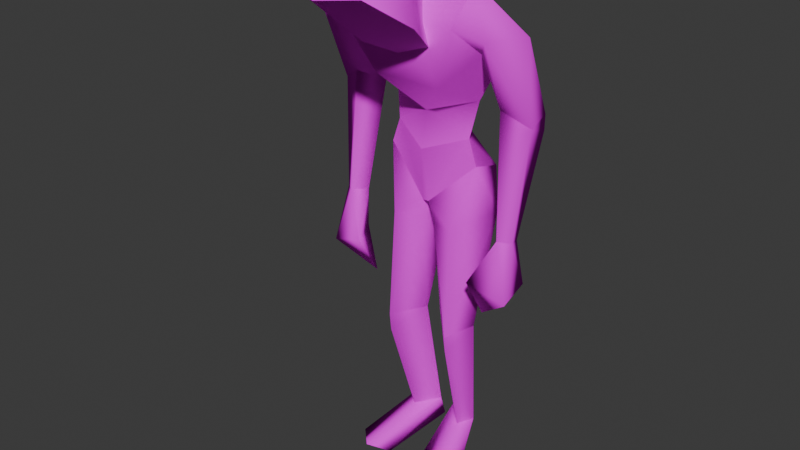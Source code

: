 # Source: redead_pose.blend  (saved by Blender 4.2.66; exported with 4.5.12 LTS)
import bpy
from mathutils import Matrix  # noqa: F401  (used for matrix-valued properties, if any)

bpy.ops.wm.read_factory_settings(use_empty=True)
scene = bpy.context.scene
scene.name = 'Scene'

# ---- collections
col_collection = bpy.data.collections.new('Collection'); scene.collection.children.link(col_collection)

# ---- images (referenced by path relative to the original .blend; pixels are not part of the script)
import os
ASSET_DIR = os.environ.get("B2B_ASSET_DIR", "")  # directory of the original .blend (textures are referenced by path, not embedded)
HERE = os.path.dirname(os.path.abspath(__file__))  # packed textures are extracted next to this script under _unpacked/

def load_image(name, relpath, width, height, colorspace="sRGB"):
    """Load a texture the original file referenced (path relative to the .blend, or extracted next to this script)."""
    p = next((c for c in (os.path.join(HERE, relpath), os.path.join(ASSET_DIR, relpath)) if relpath and os.path.exists(c)), "")
    if p:
        img = bpy.data.images.load(p, check_existing=True)
        img.name = name
    else:  # same state as the original file: an image datablock whose file is absent (Cycles renders it pink)
        img = bpy.data.images.new(name, width, height)
        img.source = "FILE"
        img.filepath = "//" + (relpath or name)
    img.colorspace_settings.name = colorspace
    return img
img_redead_grp_png = load_image('redead_grp.png', 'redead_grp.png', 1024, 1024, 'sRGB')

# ---- materials (node trees are filled in below, after node groups)
mat_material03 = bpy.data.materials.new('Material03')
mat_material03.roughness = 1.0

# ---- material node trees
mat_material03.use_nodes = True; mat_material03.node_tree.nodes.clear()
_N = mat_material03.node_tree.nodes; _L = mat_material03.node_tree.links
n0 = _N.new('ShaderNodeBsdfPrincipled'); n0.name = 'Principled BSDF'; n0.location = (0, 300)
n0.inputs[2].default_value = 1.0
n0.inputs[13].default_value = 0.0
n0.inputs[27].default_value = (0.502, 0.502, 0.502, 1.0)
n1 = _N.new('ShaderNodeOutputMaterial'); n1.name = 'Material Output'; n1.location = (280, 300)
n2 = _N.new('ShaderNodeTexImage'); n2.name = 'Image Texture'; n2.location = (-480, 300)
n2.image = img_redead_grp_png
_L.new(n2.outputs[0], n0.inputs[0])
_L.new(n0.outputs[0], n1.inputs[0])
n1.is_active_output = True

# ---- world
world_world = bpy.data.worlds.new('World'); scene.world = world_world
world_world.use_nodes = True; world_world.node_tree.nodes.clear()
_N = world_world.node_tree.nodes; _L = world_world.node_tree.links
n0 = _N.new('ShaderNodeOutputWorld'); n0.name = 'World Output'; n0.location = (300, 300)
n1 = _N.new('ShaderNodeBackground'); n1.name = 'Background'; n1.location = (10, 300)
n1.inputs[0].default_value = (0.05088, 0.05088, 0.05088, 1.0)
_L.new(n1.outputs[0], n0.inputs[0])
n0.is_active_output = True
world_world.color = (0.05088, 0.05088, 0.05088)
world_world.sun_shadow_jitter_overblur = 0.0

# ---- meshes
me_redead = bpy.data.meshes.new('redead')
me_redead.from_pydata([(12.08, 101.3, -9.269), (1.284, 97.98, -12.99), (-0.8405, 111.1, -10.84), (-2.962, 97.98, -12.99), (-13.76, 101.3, -9.291), (11.94, 114.0, 4.62), (-16.3, 106.1, 4.597), (-13.64, 114.0, 4.599), (14.6, 106.1, 4.623), (0.03259, 92.01, 7.91), (11.94, 114.0, 4.62), (-0.8581, 109.4, 10.34), (-1.953, 92.01, 7.909), (-13.64, 114.0, 4.599), (-16.3, 106.1, 4.597), (14.6, 106.1, 4.623), (-1.953, 92.01, 7.909), (-2.962, 97.98, -12.99), (0.03259, 92.01, 7.91), (0.03259, 92.01, 7.91), (1.284, 97.98, -12.99), (-1.673, 147.1, 34.08), (11.41, 163.5, 48.97), (-0.9005, 162.0, 52.77), (-12.64, 163.5, 48.97), (-16.89, 154.4, 33.83), (-11.53, 144.6, 20.82), (-0.8665, 140.9, 20.96), (14.21, 153.0, 32.4), (9.544, 144.6, 20.82), (14.21, 153.0, 32.4), (9.219, 174.1, 33.13), (11.41, 163.5, 48.97), (-0.9005, 162.0, 52.77), (-12.64, 163.5, 48.97), (-11.53, 144.6, 20.82), (-16.89, 154.4, 33.83), (-0.8634, 164.7, 12.63), (9.544, 144.6, 20.82), (-0.8665, 140.9, 20.96), (-0.8667, 171.1, 14.71), (-10.99, 175.8, 34.79), (-27.93, 88.83, 11.04), (-21.15, 74.83, 15.38), (-24.91, 87.85, 6.341), (-28.78, 72.68, 2.233), (-28.5, 87.32, 4.126), (-31.1, 88.19, 8.632), (-32.76, 70.69, 13.52), (-19.76, 61.97, 8.511), (-30.6, 119.1, -3.737), (-34.28, 122.2, 4.726), (-30.55, 123.9, -3.909), (-31.1, 88.19, 8.632), (-26.94, 127.0, 8.465), (-27.93, 88.83, 11.04), (-23.74, 121.8, -1.038), (-24.91, 87.85, 6.341), (-28.5, 87.32, 4.126), (-24.96, 144.2, 15.86), (-19.7, 151.3, 22.5), (-29.51, 148.7, 19.67), (-26.94, 127.0, 8.465), (-21.34, 161.9, 14.15), (-35.76, 149.5, 9.966), (-23.74, 121.8, -1.038), (-30.55, 123.9, -3.909), (-26.48, 146.9, 1.874), (-34.28, 122.2, 4.726), (25.23, 87.85, 6.341), (29.39, 87.32, 4.126), (31.04, 72.68, 2.236), (20.07, 74.83, 15.38), (32.4, 70.69, 13.52), (30.84, 88.19, 8.632), (27.04, 88.83, 11.04), (21.18, 61.97, 8.511), (25.23, 87.85, 6.341), (23.68, 121.8, -1.039), (29.39, 87.32, 4.126), (24.67, 127.0, 8.465), (27.04, 88.83, 11.04), (31.34, 119.1, -3.737), (32.75, 122.2, 4.726), (31.28, 123.9, -3.909), (30.84, 88.19, 8.632), (17.96, 151.3, 22.5), (23.23, 144.2, 15.86), (26.59, 148.7, 19.67), (24.67, 127.0, 8.465), (19.63, 161.9, 14.15), (24.79, 146.9, 1.874), (23.68, 121.8, -1.039), (33.89, 149.5, 9.966), (31.28, 123.9, -3.909), (32.75, 122.2, 4.726), (-15.62, 125.6, 3.277), (-0.8405, 111.1, -10.84), (-13.64, 114.0, 4.599), (14.13, 125.6, 3.277), (11.94, 114.0, 4.62), (-0.8356, 145.8, -6.817), (-0.8633, 120.7, 8.165), (11.94, 114.0, 4.62), (14.13, 125.6, 3.277), (-13.64, 114.0, 4.599), (-0.8581, 109.4, 10.34), (-15.62, 125.6, 3.277), (-26.48, 146.9, 1.874), (-0.457, 163.6, 3.063), (24.79, 146.9, 1.874), (-21.34, 161.9, 14.15), (-0.8454, 164.4, 7.246), (19.63, 161.9, 14.15), (10.82, 132.6, 18.69), (-10.51, 132.6, 18.68), (23.23, 144.2, 15.86), (17.96, 151.3, 22.5), (-24.96, 144.2, 15.86), (-19.7, 151.3, 22.5), (-8.311, 151.1, 21.28), (6.576, 151.1, 21.28), (19.63, 161.9, 14.15), (-0.8454, 164.4, 7.246), (24.79, 146.9, 1.874), (-21.34, 161.9, 14.15), (-26.48, 146.9, 1.874), (-15.68, 1.09, 19.56), (-13.21, 11.38, -3.423), (-21.32, 1.233, 13.92), (-7.522, 12.03, -8.653), (-6.135, 1.418, -10.97), (-3.615, 11.89, -5.213), (-7.277, 1.187, 17.44), (-9.683, 10.92, 1.719), (-11.08, 44.85, 12.12), (-11.17, 50.64, 12.62), (-16.33, 52.24, 3.318), (-3.319, 52.24, 3.318), (-7.522, 12.03, -8.653), (-9.841, 56.21, 1.136), (-3.615, 11.89, -5.213), (-13.21, 11.38, -3.423), (-9.683, 10.92, 1.719), (-10.52, 86.52, 10.89), (-1.953, 92.01, 7.909), (-16.3, 106.1, 4.597), (-19.63, 90.16, -2.909), (-13.76, 101.3, -9.291), (-1.953, 92.01, -8.163), (-2.962, 97.98, -12.99), (-2.783, 85.29, 7.172), (-9.841, 56.21, 1.136), (-3.319, 52.24, 3.318), (-16.33, 52.24, 3.318), (-11.17, 50.64, 12.62), (4.273, 1.418, -10.97), (3.515, 1.187, 17.44), (1.443, 11.89, -5.213), (11.25, 11.38, -3.423), (5.15, 12.03, -8.653), (17.71, 1.233, 13.92), (11.8, 1.09, 19.56), (8.335, 10.92, 1.719), (5.15, 12.03, -8.653), (14.78, 52.24, 3.318), (11.25, 11.38, -3.423), (1.733, 52.24, 3.318), (1.443, 11.89, -5.213), (10.55, 45.0, 12.09), (8.034, 56.21, 1.136), (10.62, 50.64, 12.62), (8.335, 10.92, 1.719), (17.59, 90.16, -2.909), (14.6, 106.1, 4.623), (9.983, 86.52, 10.89), (1.822, 85.29, 7.172), (1.284, 97.98, -12.99), (0.03259, 92.01, -8.163), (12.08, 101.3, -9.269), (0.03259, 92.01, 7.91), (10.62, 50.64, 12.62), (14.78, 52.24, 3.318), (1.733, 52.24, 3.318), (8.034, 56.21, 1.136)], [], [(0, 1, 2), (3, 4, 2), (1, 3, 2), (0, 2, 5), (6, 7, 4), (5, 8, 0), (2, 4, 7), (9, 10, 11), (9, 11, 12), (13, 14, 12), (13, 12, 11), (15, 10, 9), (16, 17, 18), (19, 17, 20), (21, 22, 23), (21, 24, 25), (26, 27, 21), (21, 23, 24), (21, 28, 22), (25, 26, 21), (28, 21, 29), (29, 21, 27), (30, 31, 32), (33, 32, 34), (35, 36, 37), (35, 38, 39), (38, 37, 30), (31, 37, 40), (40, 41, 31), (37, 41, 40), (32, 41, 34), (41, 36, 34), (37, 38, 35), (31, 41, 32), (41, 37, 36), (37, 31, 30), (42, 43, 44), (45, 44, 43), (46, 45, 47), (47, 45, 48), (47, 48, 42), (42, 48, 43), (44, 45, 46), (45, 43, 49), (48, 49, 43), (49, 48, 45), (50, 51, 52), (51, 53, 54), (55, 54, 53), (55, 56, 54), (56, 55, 57), (56, 50, 52), (50, 56, 58), (58, 56, 57), (51, 50, 53), (53, 50, 58), (59, 60, 61), (59, 61, 62), (61, 63, 64), (65, 59, 62), (66, 67, 65), (67, 59, 65), (63, 67, 64), (60, 63, 61), (66, 64, 67), (64, 68, 61), (64, 66, 68), (61, 68, 62), (69, 70, 71), (71, 72, 69), (73, 71, 74), (74, 71, 70), (75, 73, 74), (75, 69, 72), (72, 73, 75), (72, 71, 76), (73, 76, 71), (76, 73, 72), (77, 78, 79), (78, 77, 80), (77, 81, 80), (78, 82, 79), (80, 81, 83), (83, 82, 84), (79, 83, 85), (81, 85, 83), (82, 78, 84), (82, 83, 79), (86, 87, 88), (87, 89, 88), (90, 86, 88), (91, 92, 87), (91, 90, 93), (90, 88, 93), (92, 91, 94), (89, 87, 92), (93, 94, 91), (95, 88, 89), (94, 93, 95), (93, 88, 95), (96, 97, 98), (97, 99, 100), (97, 96, 101), (99, 97, 101), (102, 103, 104), (102, 105, 106), (105, 102, 107), (103, 102, 106), (108, 109, 101), (101, 109, 110), (101, 110, 99), (96, 108, 101), (109, 111, 112), (113, 109, 112), (108, 111, 109), (113, 110, 109), (114, 115, 102), (102, 115, 107), (116, 117, 114), (118, 107, 115), (119, 115, 120), (119, 118, 115), (121, 122, 123), (124, 116, 104), (125, 120, 123), (123, 120, 121), (117, 122, 121), (125, 119, 120), (126, 107, 118), (114, 117, 121), (115, 114, 120), (120, 114, 121), (102, 104, 114), (114, 104, 116), (127, 128, 129), (130, 131, 128), (131, 129, 128), (130, 132, 131), (131, 132, 133), (132, 134, 127), (127, 133, 132), (134, 128, 127), (129, 133, 127), (133, 129, 131), (135, 136, 137), (135, 138, 136), (138, 139, 140), (137, 140, 139), (135, 141, 138), (137, 139, 142), (139, 138, 141), (142, 135, 137), (135, 143, 141), (135, 142, 143), (144, 145, 146), (147, 146, 148), (146, 147, 144), (148, 149, 147), (149, 150, 151), (150, 149, 148), (145, 144, 151), (151, 150, 145), (152, 149, 153), (149, 152, 147), (147, 152, 154), (153, 149, 151), (147, 155, 144), (153, 151, 155), (155, 147, 154), (151, 144, 155), (156, 157, 158), (159, 156, 160), (156, 159, 161), (156, 158, 160), (162, 161, 159), (162, 158, 157), (158, 162, 163), (163, 162, 159), (157, 161, 162), (161, 157, 156), (164, 165, 166), (167, 164, 168), (168, 169, 167), (167, 170, 164), (171, 167, 169), (171, 169, 165), (165, 164, 170), (166, 165, 169), (169, 168, 172), (172, 166, 169), (173, 174, 175), (176, 177, 178), (177, 179, 178), (180, 175, 174), (178, 179, 173), (174, 173, 179), (175, 180, 176), (176, 180, 177), (173, 175, 181), (176, 181, 175), (182, 173, 181), (178, 183, 176), (184, 173, 182), (173, 184, 178), (181, 176, 183), (183, 178, 184)])
me_redead.polygons.foreach_set('use_smooth', [True] * 206)
_uv = me_redead.uv_layers.new(name='UVMap')
_uv.uv.foreach_set('vector', [0.8972, 0.9498, 0.9274, 0.8896, 0.8096, 0.8777, 0.9274, 0.8659, 0.8972, 0.8057, 0.8096, 0.8777, 0.9274, 0.8896, 0.9274, 0.8659, 0.8096, 0.8777, 0.8972, 0.9498, 0.8096, 0.8777, 0.783, 0.9489, 0.8541, 0.7917, 0.783, 0.8064, 0.8972, 0.8057, 0.783, 0.9489, 0.8541, 0.9636, 0.8972, 0.9498, 0.8096, 0.8777, 0.8972, 0.8057, 0.783, 0.8064, 0.589, 0.3019, 0.5377, 0.4324, 0.5933, 0.4049, 0.589, 0.3019, 0.5933, 0.4049, 0.5975, 0.3019, 0.6487, 0.4324, 0.6602, 0.3856, 0.5975, 0.3019, 0.6487, 0.4324, 0.5975, 0.3019, 0.5933, 0.4049, 0.5262, 0.3856, 0.5377, 0.4324, 0.589, 0.3019, 0.0, 0.0, 1.0, 0.0, 1.0, 1.0, 0.0, 0.0, 1.0, 0.0, 1.0, 1.0, 0.1954, 0.2961, 0.04657, 0.07354, 0.18, 0.03636, 0.1954, 0.2961, 0.3081, 0.03682, 0.3592, 0.2218, 0.3059, 0.4094, 0.1904, 0.448, 0.1954, 0.2961, 0.1954, 0.2961, 0.18, 0.03636, 0.3081, 0.03682, 0.1954, 0.2961, 0.02155, 0.285, 0.04657, 0.07354, 0.3592, 0.2218, 0.3059, 0.4094, 0.1954, 0.2961, 0.02155, 0.285, 0.1954, 0.2961, 0.07627, 0.4309, 0.07627, 0.4309, 0.1954, 0.2961, 0.1904, 0.448, 0.9612, 0.5813, 0.8761, 0.522, 0.9667, 0.6164, 0.9259, 0.6894, 0.9667, 0.6164, 0.8559, 0.7189, 0.8334, 0.6787, 0.8183, 0.7138, 0.7963, 0.5222, 0.8334, 0.6787, 0.9305, 0.5889, 0.8943, 0.6486, 0.9305, 0.5889, 0.7963, 0.5222, 0.9612, 0.5813, 0.8761, 0.522, 0.7963, 0.5222, 0.7831, 0.5051, 0.7831, 0.5051, 0.783, 0.6082, 0.8761, 0.522, 0.7963, 0.5222, 0.783, 0.6082, 0.7831, 0.5051, 0.9667, 0.6164, 0.783, 0.6082, 0.8559, 0.7189, 0.783, 0.6082, 0.8183, 0.7138, 0.8559, 0.7189, 0.7963, 0.5222, 0.9305, 0.5889, 0.8334, 0.6787, 0.8761, 0.522, 0.783, 0.6082, 0.9667, 0.6164, 0.783, 0.6082, 0.7963, 0.5222, 0.8183, 0.7138, 0.7963, 0.5222, 0.8761, 0.522, 0.9612, 0.5813, 0.09847, 0.521, 0.03331, 0.6689, 0.1251, 0.5389, 0.1807, 0.7582, 0.1251, 0.5389, 0.03331, 0.6689, 0.1606, 0.5627, 0.1807, 0.7582, 0.1341, 0.5449, 0.1341, 0.5449, 0.1807, 0.7582, 0.1037, 0.7603, 0.1341, 0.5449, 0.1037, 0.7603, 0.09847, 0.521, 0.09847, 0.521, 0.1037, 0.7603, 0.03331, 0.6689, 0.1251, 0.5389, 0.1807, 0.7582, 0.1606, 0.5627, 0.1807, 0.7582, 0.03331, 0.6689, 0.0875, 0.8524, 0.1037, 0.7603, 0.0875, 0.8524, 0.03331, 0.6689, 0.0875, 0.8524, 0.1037, 0.7603, 0.1807, 0.7582, 0.8345, 0.1574, 0.83, 0.05076, 0.83, 0.1568, 0.83, 0.05076, 0.904, 0.09811, 0.8154, 0.1242, 0.904, 0.1256, 0.8154, 0.1242, 0.904, 0.09811, 0.904, 0.1256, 0.8298, 0.2339, 0.8154, 0.1242, 0.8298, 0.2339, 0.904, 0.1256, 0.904, 0.1987, 0.8298, 0.2339, 0.8345, 0.1574, 0.83, 0.1568, 0.8345, 0.1574, 0.8298, 0.2339, 0.904, 0.164, 0.904, 0.164, 0.8298, 0.2339, 0.904, 0.1987, 0.83, 0.05076, 0.8345, 0.1574, 0.904, 0.09811, 0.904, 0.09811, 0.8345, 0.1574, 0.904, 0.164, 0.8295, 0.2038, 0.8182, 0.1206, 0.8354, 0.06875, 0.8295, 0.2038, 0.8354, 0.06875, 0.8855, 0.1428, 0.8354, 0.06875, 0.8219, 0.05492, 0.8399, 0.06042, 0.9002, 0.2068, 0.8295, 0.2038, 0.8855, 0.1428, 0.9002, 0.1619, 0.8328, 0.2242, 0.9002, 0.2068, 0.8328, 0.2242, 0.8295, 0.2038, 0.9002, 0.2068, 0.8219, 0.05492, 0.8328, 0.2242, 0.8399, 0.06042, 0.8182, 0.1206, 0.8219, 0.05492, 0.8354, 0.06875, 0.9002, 0.1619, 0.8399, 0.06042, 0.8328, 0.2242, 0.8399, 0.06042, 0.9002, 0.1, 0.8354, 0.06875, 0.8399, 0.06042, 0.9002, 0.1619, 0.9002, 0.1, 0.8354, 0.06875, 0.9002, 0.1, 0.8855, 0.1428, 0.1541, 0.5924, 0.118, 0.5682, 0.05155, 0.6966, 0.05155, 0.6966, 0.1993, 0.8048, 0.1541, 0.5924, 0.1164, 0.7912, 0.05155, 0.6966, 0.145, 0.5863, 0.145, 0.5863, 0.05155, 0.6966, 0.118, 0.5682, 0.1812, 0.6106, 0.1164, 0.7912, 0.145, 0.5863, 0.1812, 0.6106, 0.1541, 0.5924, 0.1993, 0.8048, 0.1993, 0.8048, 0.1164, 0.7912, 0.1812, 0.6106, 0.1993, 0.8048, 0.05155, 0.6966, 0.107, 0.8827, 0.1164, 0.7912, 0.107, 0.8827, 0.05155, 0.6966, 0.107, 0.8827, 0.1164, 0.7912, 0.1993, 0.8048, 0.9061, 0.2044, 0.8356, 0.2417, 0.9061, 0.1678, 0.8356, 0.2417, 0.9061, 0.2044, 0.8219, 0.1256, 0.9061, 0.2044, 0.9061, 0.1269, 0.8219, 0.1256, 0.8356, 0.2417, 0.8401, 0.1606, 0.9061, 0.1678, 0.8219, 0.1256, 0.9061, 0.1269, 0.8356, 0.04773, 0.8356, 0.04773, 0.8401, 0.1606, 0.8356, 0.16, 0.9061, 0.1678, 0.8356, 0.04773, 0.9061, 0.09792, 0.9061, 0.1269, 0.9061, 0.09792, 0.8356, 0.04773, 0.8401, 0.1606, 0.8356, 0.2417, 0.8356, 0.16, 0.8401, 0.1606, 0.8356, 0.04773, 0.9061, 0.1678, 0.82, 0.1167, 0.8323, 0.2184, 0.8388, 0.05303, 0.8323, 0.2184, 0.8938, 0.1438, 0.8388, 0.05303, 0.8239, 0.03636, 0.82, 0.1167, 0.8388, 0.05303, 0.8359, 0.2436, 0.9101, 0.222, 0.8323, 0.2184, 0.8359, 0.2436, 0.8239, 0.03636, 0.8437, 0.04318, 0.8239, 0.03636, 0.8388, 0.05303, 0.8437, 0.04318, 0.9101, 0.222, 0.8359, 0.2436, 0.9099, 0.167, 0.8938, 0.1438, 0.8323, 0.2184, 0.9101, 0.222, 0.8437, 0.04318, 0.9099, 0.167, 0.8359, 0.2436, 0.9101, 0.09129, 0.8388, 0.05303, 0.8938, 0.1438, 0.9099, 0.167, 0.8437, 0.04318, 0.9101, 0.09129, 0.8437, 0.04318, 0.8388, 0.05303, 0.9101, 0.09129, 0.6574, 0.7633, 0.577, 0.9222, 0.6467, 0.8657, 0.577, 0.9222, 0.4954, 0.7633, 0.5073, 0.8657, 0.577, 0.9222, 0.6574, 0.7633, 0.577, 0.6928, 0.4954, 0.7633, 0.577, 0.9222, 0.577, 0.6928, 0.5931, 0.3095, 0.5155, 0.4013, 0.5021, 0.304, 0.5931, 0.3095, 0.6709, 0.4013, 0.5931, 0.4211, 0.6709, 0.4013, 0.5931, 0.3095, 0.6829, 0.304, 0.5155, 0.4013, 0.5931, 0.3095, 0.5931, 0.4211, 0.7165, 0.647, 0.5749, 0.5456, 0.577, 0.6928, 0.577, 0.6928, 0.5749, 0.5456, 0.4375, 0.647, 0.577, 0.6928, 0.4375, 0.647, 0.4954, 0.7633, 0.6574, 0.7633, 0.7165, 0.647, 0.577, 0.6928, 0.5749, 0.5456, 0.6886, 0.5051, 0.577, 0.5218, 0.4654, 0.5051, 0.5749, 0.5456, 0.577, 0.5218, 0.7165, 0.647, 0.6886, 0.5051, 0.5749, 0.5456, 0.4654, 0.5051, 0.4375, 0.647, 0.5749, 0.5456, 0.5221, 0.1892, 0.6519, 0.1892, 0.5931, 0.3095, 0.5931, 0.3095, 0.6519, 0.1892, 0.6829, 0.304, 0.4469, 0.1335, 0.4789, 0.05985, 0.5221, 0.1892, 0.7395, 0.1335, 0.6829, 0.304, 0.6519, 0.1892, 0.7075, 0.05985, 0.6519, 0.1892, 0.6383, 0.06667, 0.7075, 0.05985, 0.7395, 0.1335, 0.6519, 0.1892, 0.5481, 0.06667, 0.4687, 0.03636, 0.5931, 0.05379, 0.4375, 0.1835, 0.4469, 0.1335, 0.5021, 0.304, 0.7177, 0.03636, 0.6383, 0.06667, 0.5931, 0.05379, 0.5931, 0.05379, 0.6383, 0.06667, 0.5481, 0.06667, 0.4789, 0.05985, 0.4687, 0.03636, 0.5481, 0.06667, 0.7177, 0.03636, 0.7075, 0.05985, 0.6383, 0.06667, 0.7489, 0.1835, 0.6829, 0.304, 0.7395, 0.1335, 0.5221, 0.1892, 0.4789, 0.05985, 0.5481, 0.06667, 0.6519, 0.1892, 0.5221, 0.1892, 0.6383, 0.06667, 0.6383, 0.06667, 0.5221, 0.1892, 0.5481, 0.06667, 0.5931, 0.3095, 0.5021, 0.304, 0.5221, 0.1892, 0.5221, 0.1892, 0.5021, 0.304, 0.4469, 0.1335, 0.1066, 0.8452, 0.1017, 0.5731, 0.03327, 0.7467, 0.1678, 0.5435, 0.1762, 0.5214, 0.1017, 0.5731, 0.1762, 0.5214, 0.03327, 0.7467, 0.1017, 0.5731, 0.1678, 0.5435, 0.2141, 0.6053, 0.1762, 0.5214, 0.1762, 0.5214, 0.2141, 0.6053, 0.2023, 0.8646, 0.2141, 0.6053, 0.144, 0.6536, 0.1066, 0.8452, 0.1066, 0.8452, 0.2023, 0.8646, 0.2141, 0.6053, 0.144, 0.6536, 0.1017, 0.5731, 0.1066, 0.8452, 0.03327, 0.7467, 0.2023, 0.8646, 0.1066, 0.8452, 0.2023, 0.8646, 0.03327, 0.7467, 0.1762, 0.5214, 0.8291, 0.04432, 0.8189, 0.05776, 0.8212, 0.1763, 0.8291, 0.04432, 0.8219, 0.2165, 0.8189, 0.05776, 0.8219, 0.2165, 0.8933, 0.2235, 0.8158, 0.247, 0.8212, 0.1763, 0.8158, 0.247, 0.8933, 0.2235, 0.8291, 0.04432, 0.8924, 0.1854, 0.8219, 0.2165, 0.8212, 0.1763, 0.8933, 0.2235, 0.8915, 0.1316, 0.8933, 0.2235, 0.8219, 0.2165, 0.8924, 0.1854, 0.8915, 0.1316, 0.8291, 0.04432, 0.8212, 0.1763, 0.8291, 0.04432, 0.8903, 0.06667, 0.8924, 0.1854, 0.8291, 0.04432, 0.8915, 0.1316, 0.8903, 0.06667, 0.8473, 0.2248, 0.8392, 0.1975, 0.816, 0.2087, 0.8381, 0.1388, 0.816, 0.2087, 0.8161, 0.09489, 0.816, 0.2087, 0.8381, 0.1388, 0.8473, 0.2248, 0.8161, 0.09489, 0.8326, 0.07595, 0.8381, 0.1388, 0.8326, 0.07595, 0.8193, 0.05947, 0.8477, 0.1833, 0.8193, 0.05947, 0.8326, 0.07595, 0.8161, 0.09489, 0.8392, 0.1975, 0.8473, 0.2248, 0.8477, 0.1833, 0.8477, 0.1833, 0.8193, 0.05947, 0.8392, 0.1975, 0.8924, 0.1036, 0.8326, 0.07595, 0.8988, 0.1051, 0.8326, 0.07595, 0.8924, 0.1036, 0.8381, 0.1388, 0.8381, 0.1388, 0.8924, 0.1036, 0.9004, 0.1254, 0.8988, 0.1051, 0.8326, 0.07595, 0.8477, 0.1833, 0.8381, 0.1388, 0.9045, 0.185, 0.8473, 0.2248, 0.8988, 0.1051, 0.8477, 0.1833, 0.9045, 0.185, 0.9045, 0.185, 0.8381, 0.1388, 0.9004, 0.1254, 0.8477, 0.1833, 0.8473, 0.2248, 0.9045, 0.185, 0.1507, 0.5208, 0.05045, 0.7612, 0.1029, 0.544, 0.1936, 0.6454, 0.1507, 0.5208, 0.1535, 0.5488, 0.1507, 0.5208, 0.1936, 0.6454, 0.2026, 0.8575, 0.1507, 0.5208, 0.1029, 0.544, 0.1535, 0.5488, 0.1256, 0.8538, 0.2026, 0.8575, 0.1936, 0.6454, 0.1256, 0.8538, 0.1029, 0.544, 0.05045, 0.7612, 0.1029, 0.544, 0.1256, 0.8538, 0.1437, 0.6613, 0.1437, 0.6613, 0.1256, 0.8538, 0.1936, 0.6454, 0.05045, 0.7612, 0.2026, 0.8575, 0.1256, 0.8538, 0.2026, 0.8575, 0.05045, 0.7612, 0.1507, 0.5208, 0.8933, 0.2186, 0.8212, 0.1714, 0.8915, 0.1267, 0.8219, 0.2116, 0.8933, 0.2186, 0.8924, 0.1807, 0.8924, 0.1807, 0.8291, 0.03939, 0.8219, 0.2116, 0.8219, 0.2116, 0.8158, 0.2422, 0.8933, 0.2186, 0.8189, 0.05284, 0.8219, 0.2116, 0.8291, 0.03939, 0.8189, 0.05284, 0.8291, 0.03939, 0.8212, 0.1714, 0.8212, 0.1714, 0.8933, 0.2186, 0.8158, 0.2422, 0.8915, 0.1267, 0.8212, 0.1714, 0.8291, 0.03939, 0.8291, 0.03939, 0.8924, 0.1807, 0.8903, 0.06174, 0.8903, 0.06174, 0.8915, 0.1267, 0.8291, 0.03939, 0.8381, 0.1388, 0.816, 0.2087, 0.8473, 0.2248, 0.8477, 0.1833, 0.8193, 0.05947, 0.8326, 0.07595, 0.8193, 0.05947, 0.8161, 0.09489, 0.8326, 0.07595, 0.8392, 0.1975, 0.8473, 0.2248, 0.816, 0.2087, 0.8326, 0.07595, 0.8161, 0.09489, 0.8381, 0.1388, 0.816, 0.2087, 0.8381, 0.1388, 0.8161, 0.09489, 0.8473, 0.2248, 0.8392, 0.1975, 0.8477, 0.1833, 0.8477, 0.1833, 0.8392, 0.1975, 0.8193, 0.05947, 0.8381, 0.1388, 0.8473, 0.2248, 0.9045, 0.185, 0.8477, 0.1833, 0.9045, 0.185, 0.8473, 0.2248, 0.9004, 0.1254, 0.8381, 0.1388, 0.9045, 0.185, 0.8326, 0.07595, 0.8988, 0.1051, 0.8477, 0.1833, 0.8924, 0.1036, 0.8381, 0.1388, 0.9004, 0.1254, 0.8381, 0.1388, 0.8924, 0.1036, 0.8326, 0.07595, 0.9045, 0.185, 0.8477, 0.1833, 0.8988, 0.1051, 0.8988, 0.1051, 0.8326, 0.07595, 0.8924, 0.1036])
me_redead.materials.append(mat_material03)
me_redead.update()
me_redead.normals_split_custom_set([tuple(v) for v in zip(*[iter([0.6316, 0.4143, -0.6553, 0.1339, 0.181, -0.9743, 0.0007628, 0.4099, -0.9121, -0.1322, 0.181, -0.9746, -0.6305, 0.4143, -0.6564, 0.0007628, 0.4099, -0.9121, 0.1339, 0.181, -0.9743, -0.1322, 0.181, -0.9746, 0.0007628, 0.4099, -0.9121, 0.6316, 0.4143, -0.6553, 0.0007628, 0.4099, -0.9121, 0.7578, 0.4846, -0.4369, -0.9115, 0.3068, -0.2738, -0.7571, 0.4846, -0.4382, -0.6305, 0.4143, -0.6564, 0.7578, 0.4846, -0.4369, 0.912, 0.3068, -0.2723, 0.6316, 0.4143, -0.6553, 0.0007628, 0.4099, -0.9121, -0.6305, 0.4143, -0.6564, -0.7571, 0.4846, -0.4382, 0.2053, -0.06281, 0.9767, 0.3062, -0.0233, 0.9517, -0.0004564, -0.1209, 0.9927, 0.2053, -0.06281, 0.9767, -0.0004564, -0.1209, 0.9927, -0.2073, -0.06089, 0.9764, -0.3078, -0.02044, 0.9512, -0.1707, 0.05718, 0.9837, -0.2073, -0.06089, 0.9764, -0.3078, -0.02044, 0.9512, -0.2073, -0.06089, 0.9764, -0.0004564, -0.1209, 0.9927, 0.1673, 0.05657, 0.9843, 0.3062, -0.0233, 0.9517, 0.2053, -0.06281, 0.9767, -0.002041, -0.9616, -0.2743, -0.0009012, -0.9616, -0.2745, -0.002041, -0.9616, -0.2743, 0.0002266, -0.9616, -0.2746, -0.0008657, -0.9616, -0.2745, 0.0002266, -0.9616, -0.2746, -0.01107, -0.8461, 0.5329, 0.3064, -0.7633, 0.5688, -0.007882, -0.7819, 0.6233, -0.01107, -0.8461, 0.5329, -0.3278, -0.7469, 0.5785, -0.3806, -0.7786, 0.4989, -0.3513, -0.837, 0.4197, 0.001333, -0.9027, 0.4303, -0.01107, -0.8461, 0.5329, -0.01107, -0.8461, 0.5329, -0.007882, -0.7819, 0.6233, -0.3278, -0.7469, 0.5785, -0.01107, -0.8461, 0.5329, 0.3452, -0.7953, 0.4983, 0.3064, -0.7633, 0.5688, -0.3806, -0.7786, 0.4989, -0.3513, -0.837, 0.4197, -0.01107, -0.8461, 0.5329, 0.3452, -0.7953, 0.4983, -0.01107, -0.8461, 0.5329, 0.3307, -0.836, 0.438, 0.3307, -0.836, 0.438, -0.01107, -0.8461, 0.5329, 0.001333, -0.9027, 0.4303, 0.911, 0.2316, -0.3413, 0.751, 0.6387, -0.1676, 0.3242, 0.821, 0.47, 0.0, 0.9347, 0.3554, 0.3242, 0.821, 0.47, -0.3919, 0.7968, 0.4598, -0.3203, -0.072, -0.9446, -0.913, 0.2588, -0.3154, 0.0004783, 0.2143, -0.9768, -0.3203, -0.072, -0.9446, 0.3245, -0.07286, -0.9431, 0.0, -0.03866, -0.9993, 0.3245, -0.07286, -0.9431, 0.0004783, 0.2143, -0.9768, 0.911, 0.2316, -0.3413, 0.751, 0.6387, -0.1676, 0.0004783, 0.2143, -0.9768, 0.02929, 0.7432, -0.6684, 0.02929, 0.7432, -0.6684, -0.6083, 0.793, 0.03503, 0.751, 0.6387, -0.1676, 0.0004783, 0.2143, -0.9768, -0.6083, 0.793, 0.03503, 0.02929, 0.7432, -0.6684, 0.3242, 0.821, 0.47, -0.6083, 0.793, 0.03503, -0.3919, 0.7968, 0.4598, -0.6083, 0.793, 0.03503, -0.913, 0.2588, -0.3154, -0.3919, 0.7968, 0.4598, 0.0004783, 0.2143, -0.9768, 0.3245, -0.07286, -0.9431, -0.3203, -0.072, -0.9446, 0.751, 0.6387, -0.1676, -0.6083, 0.793, 0.03503, 0.3242, 0.821, 0.47, -0.6083, 0.793, 0.03503, 0.0004783, 0.2143, -0.9768, -0.913, 0.2588, -0.3154, 0.0004783, 0.2143, -0.9768, 0.751, 0.6387, -0.1676, 0.911, 0.2316, -0.3413, -0.02731, 0.414, 0.9099, 0.8596, 0.1876, 0.4754, 0.8943, 0.2112, -0.3945, -0.08207, -0.08727, -0.9928, 0.8943, 0.2112, -0.3945, 0.8596, 0.1876, 0.4754, -0.2436, 0.1289, -0.9613, -0.08207, -0.08727, -0.9928, -0.9891, 0.1411, -0.04123, -0.9891, 0.1411, -0.04123, -0.08207, -0.08727, -0.9928, -0.7566, -0.234, 0.6106, -0.9891, 0.1411, -0.04123, -0.7566, -0.234, 0.6106, -0.02731, 0.414, 0.9099, -0.02731, 0.414, 0.9099, -0.7566, -0.234, 0.6106, 0.8596, 0.1876, 0.4754, 0.8943, 0.2112, -0.3945, -0.08207, -0.08727, -0.9928, -0.2436, 0.1289, -0.9613, -0.08207, -0.08727, -0.9928, 0.8596, 0.1876, 0.4754, 0.2312, -0.9723, 0.03495, -0.7566, -0.234, 0.6106, 0.2312, -0.9723, 0.03495, 0.8596, 0.1876, 0.4754, 0.2312, -0.9723, 0.03495, -0.7566, -0.234, 0.6106, -0.08207, -0.08727, -0.9928, -0.5271, -0.1474, -0.8369, -0.9981, -0.033, 0.05238, -0.3775, -0.02928, -0.9255, -0.9981, -0.033, 0.05238, -0.9585, -0.05859, 0.2791, -0.07342, 0.06097, 0.9954, 0.584, 0.07477, 0.8083, -0.07342, 0.06097, 0.9954, -0.9585, -0.05859, 0.2791, 0.584, 0.07477, 0.8083, 0.865, -0.09462, -0.4927, -0.07342, 0.06097, 0.9954, 0.865, -0.09462, -0.4927, 0.584, 0.07477, 0.8083, 0.9749, -0.0788, -0.2083, 0.865, -0.09462, -0.4927, -0.5271, -0.1474, -0.8369, -0.3775, -0.02928, -0.9255, -0.5271, -0.1474, -0.8369, 0.865, -0.09462, -0.4927, 0.04132, -0.2497, -0.9674, 0.04132, -0.2497, -0.9674, 0.865, -0.09462, -0.4927, 0.9749, -0.0788, -0.2083, -0.9981, -0.033, 0.05238, -0.5271, -0.1474, -0.8369, -0.9585, -0.05859, 0.2791, -0.9585, -0.05859, 0.2791, -0.5271, -0.1474, -0.8369, 0.04132, -0.2497, -0.9674, 0.6742, -0.3961, 0.6233, -0.2562, -0.08096, 0.9632, -0.3712, -0.1193, 0.9208, 0.6742, -0.3961, 0.6233, -0.3712, -0.1193, 0.9208, 0.3851, -0.4354, 0.8137, -0.3712, -0.1193, 0.9208, -0.5916, 0.7674, 0.2471, -0.8985, 0.3827, -0.215, 0.973, -0.009, -0.2306, 0.6742, -0.3961, 0.6233, 0.3851, -0.4354, 0.8137, -0.4564, 0.1987, -0.8673, 0.1668, 0.4493, -0.8777, 0.973, -0.009, -0.2306, 0.1668, 0.4493, -0.8777, 0.6742, -0.3961, 0.6233, 0.973, -0.009, -0.2306, -0.5916, 0.7674, 0.2471, 0.1668, 0.4493, -0.8777, -0.8985, 0.3827, -0.215, -0.2562, -0.08096, 0.9632, -0.5916, 0.7674, 0.2471, -0.3712, -0.1193, 0.9208, -0.4564, 0.1987, -0.8673, -0.8985, 0.3827, -0.215, 0.1668, 0.4493, -0.8777, -0.8985, 0.3827, -0.215, -0.8514, -0.2648, 0.4528, -0.3712, -0.1193, 0.9208, -0.8985, 0.3827, -0.215, -0.4564, 0.1987, -0.8673, -0.8514, -0.2648, 0.4528, -0.3712, -0.1193, 0.9208, -0.8514, -0.2648, 0.4528, 0.3851, -0.4354, 0.8137, -0.838, 0.1714, -0.518, 0.3571, 0.1589, -0.9205, 0.2201, -0.1057, -0.9697, 0.2201, -0.1057, -0.9697, -0.9256, 0.1568, 0.3445, -0.838, 0.1714, -0.518, 0.702, -0.1999, 0.6836, 0.2201, -0.1057, -0.9697, 0.9725, 0.1867, 0.1395, 0.9725, 0.1867, 0.1395, 0.2201, -0.1057, -0.9697, 0.3571, 0.1589, -0.9205, -0.03977, 0.434, 0.9001, 0.702, -0.1999, 0.6836, 0.9725, 0.1867, 0.1395, -0.03977, 0.434, 0.9001, -0.838, 0.1714, -0.518, -0.9256, 0.1568, 0.3445, -0.9256, 0.1568, 0.3445, 0.702, -0.1999, 0.6836, -0.03977, 0.434, 0.9001, -0.9256, 0.1568, 0.3445, 0.2201, -0.1057, -0.9697, -0.09085, -0.9952, 0.03521, 0.702, -0.1999, 0.6836, -0.09085, -0.9952, 0.03521, 0.2201, -0.1057, -0.9697, -0.09085, -0.9952, 0.03521, 0.702, -0.1999, 0.6836, -0.9256, 0.1568, 0.3445, -0.9826, -0.1064, -0.1523, -0.6445, -0.1356, -0.7524, 0.43, -0.235, -0.8717, -0.6445, -0.1356, -0.7524, -0.9826, -0.1064, -0.1523, -0.7312, 0.01741, 0.6819, -0.9826, -0.1064, -0.1523, 0.03464, 0.05783, 0.9977, -0.7312, 0.01741, 0.6819, -0.6445, -0.1356, -0.7524, 0.4981, -0.1297, -0.8574, 0.43, -0.235, -0.8717, -0.7312, 0.01741, 0.6819, 0.03464, 0.05783, 0.9977, 0.9607, -0.004529, 0.2775, 0.9607, -0.004529, 0.2775, 0.4981, -0.1297, -0.8574, 0.5022, -0.02442, -0.8644, 0.43, -0.235, -0.8717, 0.9607, -0.004529, 0.2775, 0.9388, -0.01311, 0.3443, 0.03464, 0.05783, 0.9977, 0.9388, -0.01311, 0.3443, 0.9607, -0.004529, 0.2775, 0.4981, -0.1297, -0.8574, -0.6445, -0.1356, -0.7524, 0.5022, -0.02442, -0.8644, 0.4981, -0.1297, -0.8574, 0.9607, -0.004529, 0.2775, 0.43, -0.235, -0.8717, 0.2861, -0.08879, 0.9541, -0.7553, -0.3761, 0.5367, 0.3447, -0.1253, 0.9303, -0.7553, -0.3761, 0.5367, -0.505, -0.4092, 0.7599, 0.3447, -0.1253, 0.9303, 0.6091, 0.7458, 0.27, 0.2861, -0.08879, 0.9541, 0.3447, -0.1253, 0.9303, -0.1565, 0.4361, -0.8862, -0.9429, 0.006393, -0.3331, -0.7553, -0.3761, 0.5367, -0.1565, 0.4361, -0.8862, 0.6091, 0.7458, 0.27, 0.9154, 0.3838, -0.1216, 0.6091, 0.7458, 0.27, 0.3447, -0.1253, 0.9303, 0.9154, 0.3838, -0.1216, -0.9429, 0.006393, -0.3331, -0.1565, 0.4361, -0.8862, 0.5261, 0.2076, -0.8247, -0.505, -0.4092, 0.7599, -0.7553, -0.3761, 0.5367, -0.9429, 0.006393, -0.3331, 0.9154, 0.3838, -0.1216, 0.5261, 0.2076, -0.8247, -0.1565, 0.4361, -0.8862, 0.7998, -0.2592, 0.5414, 0.3447, -0.1253, 0.9303, -0.505, -0.4092, 0.7599, 0.5261, 0.2076, -0.8247, 0.9154, 0.3838, -0.1216, 0.7998, -0.2592, 0.5414, 0.9154, 0.3838, -0.1216, 0.3447, -0.1253, 0.9303, 0.7998, -0.2592, 0.5414, -0.6007, -0.1167, -0.7909, -0.001876, -0.08825, -0.9961, -0.7725, -0.2015, -0.6022, -0.001876, -0.08825, -0.9961, 0.5994, -0.1211, -0.7912, 0.7723, -0.2171, -0.5969, -0.001876, -0.08825, -0.9961, -0.6007, -0.1167, -0.7909, -0.0005047, 0.1315, -0.9913, 0.5994, -0.1211, -0.7912, -0.001876, -0.08825, -0.9961, -0.0005047, 0.1315, -0.9913, -0.002769, -0.3083, 0.9513, 0.3211, 0.1163, 0.9399, 0.6596, -0.5254, 0.5375, -0.002769, -0.3083, 0.9513, -0.3236, 0.1177, 0.9389, -0.0007211, 0.1883, 0.9821, -0.3236, 0.1177, 0.9389, -0.002769, -0.3083, 0.9513, -0.6404, -0.5219, 0.5635, 0.3211, 0.1163, 0.9399, -0.002769, -0.3083, 0.9513, -0.0007211, 0.1883, 0.9821, -0.3564, 0.3309, -0.8737, 0.0007767, 0.7815, -0.6239, -0.0005047, 0.1315, -0.9913, -0.0005047, 0.1315, -0.9913, 0.0007767, 0.7815, -0.6239, 0.3617, 0.3283, -0.8726, -0.0005047, 0.1315, -0.9913, 0.3617, 0.3283, -0.8726, 0.5994, -0.1211, -0.7912, -0.6007, -0.1167, -0.7909, -0.3564, 0.3309, -0.8737, -0.0005047, 0.1315, -0.9913, 0.0007767, 0.7815, -0.6239, -0.3036, 0.8441, -0.442, -0.004979, 0.9809, -0.1946, 0.3063, 0.8524, -0.4238, 0.0007767, 0.7815, -0.6239, -0.004979, 0.9809, -0.1946, -0.3564, 0.3309, -0.8737, -0.3036, 0.8441, -0.442, 0.0007767, 0.7815, -0.6239, 0.3063, 0.8524, -0.4238, 0.3617, 0.3283, -0.8726, 0.0007767, 0.7815, -0.6239, 0.2359, -0.4577, 0.8573, -0.2542, -0.5048, 0.825, -0.002769, -0.3083, 0.9513, -0.002769, -0.3083, 0.9513, -0.2542, -0.5048, 0.825, -0.6404, -0.5219, 0.5635, 0.7431, -0.5065, 0.4374, 0.1229, 0.04323, 0.9915, 0.2359, -0.4577, 0.8573, -0.7074, -0.5327, 0.4645, -0.6404, -0.5219, 0.5635, -0.2542, -0.5048, 0.825, -0.1067, 0.03228, 0.9938, -0.2542, -0.5048, 0.825, 0.06564, 0.2955, 0.9531, -0.1067, 0.03228, 0.9938, -0.7074, -0.5327, 0.4645, -0.2542, -0.5048, 0.825, -0.07864, 0.3823, 0.9207, -0.1263, 0.6504, 0.749, -1.154e-05, 0.697, 0.7171, 0.8949, -0.4461, 0.0131, 0.7431, -0.5065, 0.4374, 0.6596, -0.5254, 0.5375, 0.1263, 0.6502, 0.7492, 0.06564, 0.2955, 0.9531, -1.154e-05, 0.697, 0.7171, -1.154e-05, 0.697, 0.7171, 0.06564, 0.2955, 0.9531, -0.07864, 0.3823, 0.9207, 0.1229, 0.04323, 0.9915, -0.1263, 0.6504, 0.749, -0.07864, 0.3823, 0.9207, 0.1263, 0.6502, 0.7492, -0.1067, 0.03228, 0.9938, 0.06564, 0.2955, 0.9531, -0.8913, -0.4534, 0.009016, -0.6404, -0.5219, 0.5635, -0.7074, -0.5327, 0.4645, 0.2359, -0.4577, 0.8573, 0.1229, 0.04323, 0.9915, -0.07864, 0.3823, 0.9207, -0.2542, -0.5048, 0.825, 0.2359, -0.4577, 0.8573, 0.06564, 0.2955, 0.9531, 0.06564, 0.2955, 0.9531, 0.2359, -0.4577, 0.8573, -0.07864, 0.3823, 0.9207, -0.002769, -0.3083, 0.9513, 0.6596, -0.5254, 0.5375, 0.2359, -0.4577, 0.8573, 0.2359, -0.4577, 0.8573, 0.6596, -0.5254, 0.5375, 0.7431, -0.5065, 0.4374, -0.03721, 0.8118, 0.5827, -0.7982, 0.5701, -0.1944, -0.6543, -0.7484, -0.1086, -0.02233, 0.2103, -0.9774, 0.04346, -0.5089, -0.8597, -0.7982, 0.5701, -0.1944, 0.04346, -0.5089, -0.8597, -0.6543, -0.7484, -0.1086, -0.7982, 0.5701, -0.1944, -0.02233, 0.2103, -0.9774, 0.8152, 0.5693, 0.1069, 0.04346, -0.5089, -0.8597, 0.04346, -0.5089, -0.8597, 0.8152, 0.5693, 0.1069, 0.5995, -0.7619, 0.245, 0.8152, 0.5693, 0.1069, 0.07009, 0.8636, 0.4993, -0.03721, 0.8118, 0.5827, -0.03721, 0.8118, 0.5827, 0.5995, -0.7619, 0.245, 0.8152, 0.5693, 0.1069, 0.07009, 0.8636, 0.4993, -0.7982, 0.5701, -0.1944, -0.03721, 0.8118, 0.5827, -0.6543, -0.7484, -0.1086, 0.5995, -0.7619, 0.245, -0.03721, 0.8118, 0.5827, 0.5995, -0.7619, 0.245, -0.6543, -0.7484, -0.1086, 0.04346, -0.5089, -0.8597, -0.08092, -0.2151, 0.9732, -0.09796, -0.08748, 0.9913, -0.9689, 0.0179, -0.2469, -0.08092, -0.2151, 0.9732, 0.9869, 0.07241, -0.1439, -0.09796, -0.08748, 0.9913, 0.9869, 0.07241, -0.1439, -0.001896, 0.186, -0.9825, 0.009182, 0.2168, -0.9762, -0.9689, 0.0179, -0.2469, 0.009182, 0.2168, -0.9762, -0.001896, 0.186, -0.9825, -0.08092, -0.2151, 0.9732, 0.9743, -0.0634, 0.2161, 0.9869, 0.07241, -0.1439, -0.9689, 0.0179, -0.2469, -0.001896, 0.186, -0.9825, -0.9889, -0.1142, 0.09498, -0.001896, 0.186, -0.9825, 0.9869, 0.07241, -0.1439, 0.9743, -0.0634, 0.2161, -0.9889, -0.1142, 0.09498, -0.08092, -0.2151, 0.9732, -0.9689, 0.0179, -0.2469, -0.08092, -0.2151, 0.9732, -0.05073, -0.2946, 0.9543, 0.9743, -0.0634, 0.2161, -0.08092, -0.2151, 0.9732, -0.9889, -0.1142, 0.09498, -0.05073, -0.2946, 0.9543, -0.1825, 0.04751, 0.9821, 0.6521, 0.03055, 0.7576, -0.7769, 0.2734, 0.5672, -0.9354, -0.1058, -0.3374, -0.7769, 0.2734, 0.5672, -0.6194, -0.2749, -0.7354, -0.7769, 0.2734, 0.5672, -0.9354, -0.1058, -0.3374, -0.1825, 0.04751, 0.9821, -0.6194, -0.2749, -0.7354, 0.3223, -0.3222, -0.8901, -0.9354, -0.1058, -0.3374, 0.3223, -0.3222, -0.8901, 0.906, -0.2521, -0.34, 0.8691, -0.005216, 0.4947, 0.906, -0.2521, -0.34, 0.3223, -0.3222, -0.8901, -0.6194, -0.2749, -0.7354, 0.6521, 0.03055, 0.7576, -0.1825, 0.04751, 0.9821, 0.8691, -0.005216, 0.4947, 0.8691, -0.005216, 0.4947, 0.906, -0.2521, -0.34, 0.6521, 0.03055, 0.7576, -0.1117, -0.2184, -0.9694, 0.3223, -0.3222, -0.8901, 0.971, -0.1961, -0.137, 0.3223, -0.3222, -0.8901, -0.1117, -0.2184, -0.9694, -0.9354, -0.1058, -0.3374, -0.9354, -0.1058, -0.3374, -0.1117, -0.2184, -0.9694, -0.907, -0.1438, -0.3958, 0.971, -0.1961, -0.137, 0.3223, -0.3222, -0.8901, 0.8691, -0.005216, 0.4947, -0.9354, -0.1058, -0.3374, -0.1895, -0.002042, 0.9819, -0.1825, 0.04751, 0.9821, 0.971, -0.1961, -0.137, 0.8691, -0.005216, 0.4947, -0.1895, -0.002042, 0.9819, -0.1895, -0.002042, 0.9819, -0.9354, -0.1058, -0.3374, -0.907, -0.1438, -0.3958, 0.8691, -0.005216, 0.4947, -0.1825, 0.04751, 0.9821, -0.1895, -0.002042, 0.9819, -0.05733, -0.513, -0.8565, -0.608, -0.7662, 0.208, -0.7925, 0.6057, 0.07172, 0.8242, 0.5397, -0.1717, -0.05733, -0.513, -0.8565, -0.0104, 0.214, -0.9768, -0.05733, -0.513, -0.8565, 0.8242, 0.5397, -0.1717, 0.6497, -0.7573, -0.0668, -0.05733, -0.513, -0.8565, -0.7925, 0.6057, 0.07172, -0.0104, 0.214, -0.9768, 0.1139, 0.8143, 0.5691, 0.6497, -0.7573, -0.0668, 0.8242, 0.5397, -0.1717, 0.1139, 0.8143, 0.5691, -0.7925, 0.6057, 0.07172, -0.608, -0.7662, 0.208, -0.7925, 0.6057, 0.07172, 0.1139, 0.8143, 0.5691, 0.05071, 0.8789, 0.4743, 0.05071, 0.8789, 0.4743, 0.1139, 0.8143, 0.5691, 0.8242, 0.5397, -0.1717, -0.608, -0.7662, 0.208, 0.6497, -0.7573, -0.0668, 0.1139, 0.8143, 0.5691, 0.6497, -0.7573, -0.0668, -0.608, -0.7662, 0.208, -0.05733, -0.513, -0.8565, -0.02048, 0.1878, -0.982, 0.953, 0.01892, -0.3024, 0.9939, -0.1085, 0.02133, -0.9923, 0.07347, -0.09926, -0.02048, 0.1878, -0.982, -0.9598, -0.0611, 0.2739, -0.9598, -0.0611, 0.2739, 0.1548, -0.2189, 0.9634, -0.9923, 0.07347, -0.09926, -0.9923, 0.07347, -0.09926, -0.0255, 0.2179, -0.9756, -0.02048, 0.1878, -0.982, 0.17, -0.09409, 0.9809, -0.9923, 0.07347, -0.09926, 0.1548, -0.2189, 0.9634, 0.17, -0.09409, 0.9809, 0.1548, -0.2189, 0.9634, 0.953, 0.01892, -0.3024, 0.953, 0.01892, -0.3024, -0.02048, 0.1878, -0.982, -0.0255, 0.2179, -0.9756, 0.9939, -0.1085, 0.02133, 0.953, 0.01892, -0.3024, 0.1548, -0.2189, 0.9634, 0.1548, -0.2189, 0.9634, -0.9598, -0.0611, 0.2739, 0.1225, -0.2962, 0.9472, 0.1225, -0.2962, 0.9472, 0.9939, -0.1085, 0.02133, 0.1548, -0.2189, 0.9634, 0.9243, -0.1031, -0.3674, 0.7992, 0.2674, 0.5383, 0.2229, 0.03743, 0.9741, -0.8446, -0.01667, 0.5351, -0.9003, -0.2909, -0.3238, -0.323, -0.3176, -0.8915, -0.9003, -0.2909, -0.3238, 0.6229, -0.2877, -0.7274, -0.323, -0.3176, -0.8915, -0.6434, -0.05276, 0.7637, 0.2229, 0.03743, 0.9741, 0.7992, 0.2674, 0.5383, -0.323, -0.3176, -0.8915, 0.6229, -0.2877, -0.7274, 0.9243, -0.1031, -0.3674, 0.7992, 0.2674, 0.5383, 0.9243, -0.1031, -0.3674, 0.6229, -0.2877, -0.7274, 0.2229, 0.03743, 0.9741, -0.6434, -0.05276, 0.7637, -0.8446, -0.01667, 0.5351, -0.8446, -0.01667, 0.5351, -0.6434, -0.05276, 0.7637, -0.9003, -0.2909, -0.3238, 0.9243, -0.1031, -0.3674, 0.2229, 0.03743, 0.9741, 0.2482, -0.0011, 0.9687, -0.8446, -0.01667, 0.5351, 0.2482, -0.0011, 0.9687, 0.2229, 0.03743, 0.9741, 0.8881, -0.1378, -0.4386, 0.9243, -0.1031, -0.3674, 0.2482, -0.0011, 0.9687, -0.323, -0.3176, -0.8915, -0.978, -0.1921, -0.08081, -0.8446, -0.01667, 0.5351, 0.109, -0.2175, -0.97, 0.9243, -0.1031, -0.3674, 0.8881, -0.1378, -0.4386, 0.9243, -0.1031, -0.3674, 0.109, -0.2175, -0.97, -0.323, -0.3176, -0.8915, 0.2482, -0.0011, 0.9687, -0.8446, -0.01667, 0.5351, -0.978, -0.1921, -0.08081, -0.978, -0.1921, -0.08081, -0.323, -0.3176, -0.8915, 0.109, -0.2175, -0.97])] * 3)])
arm_metarig = bpy.data.armatures.new('metarig')  # bones are not reproduced

# ---- objects
ob_redead = bpy.data.objects.new('redead', me_redead)
ob_redead_pose = bpy.data.objects.new('redead_pose', arm_metarig)

# ---- transforms, parenting, visibility, modifiers, constraints
ob_redead.parent = ob_redead_pose
ob_redead.matrix_parent_inverse = Matrix(((0.01014, -0.0, 0.0, -0.0), (-0.0, 0.01014, -0.0, 0.0), (0.0, -0.0, 0.01014, -0.0), (-0.0, 0.0, -0.0, 1.0)))
ob_redead.location = (0.0, 0.0, 0.0)
ob_redead.rotation_euler = (1.571, -0.0, 0.0)
_vg = ob_redead.vertex_groups.new(name='spine')
for _i, _w in zip([0, 1, 2, 3, 4, 6, 8, 16, 17, 18, 19, 20, 96, 97, 98, 99, 148, 149, 150, 177, 178, 179], [0.1222, 0.3336, 0.8044, 0.3341, 0.1289, 0.02142, 0.004059, 0.1377, 0.3237, 0.1364, 0.2269, 0.3246, 0.06731, 0.8561, 0.008257, 0.05601, 0.001285, 0.09251, 0.1762, 0.213, 0.1109, 0.009598]): _vg.add([_i], _w, 'REPLACE')
_vg = ob_redead.vertex_groups.new(name='spine.001')
for _i, _w in zip([102, 104, 105, 106, 107, 114, 115], [0.7737, 0.08063, 0.01802, 0.2394, 0.09517, 0.01546, 0.02579]): _vg.add([_i], _w, 'REPLACE')
_vg = ob_redead.vertex_groups.new(name='spine.002')
for _i, _w in zip([96, 99, 101, 102, 104, 105, 107, 109, 110, 112, 114, 115, 124, 126], [0.07582, 0.5041, 0.6682, 0.01629, 0.4817, 0.006836, 0.4411, 0.05987, 0.03198, 0.02585, 0.01379, 0.003238, 0.0757, 0.06983]): _vg.add([_i], _w, 'REPLACE')
_vg = ob_redead.vertex_groups.new(name='spine.003')
for _i, _w in zip([30, 31, 35, 36, 37, 38, 39, 40, 41, 101, 109, 111, 112, 113, 122, 123, 125], [0.0736, 0.03822, 0.05941, 0.06877, 0.8694, 0.0808, 0.0682, 0.3871, 0.03444, 0.1037, 0.8249, 0.09504, 0.7894, 0.06742, 0.02796, 0.5463, 0.05496]): _vg.add([_i], _w, 'REPLACE')
_vg = ob_redead.vertex_groups.new(name='spine.004')
_vg = ob_redead.vertex_groups.new(name='spine.005')
for _i, _w in zip([21, 24, 25, 26, 27, 28, 29, 31, 37, 40, 41], [0.06304, 0.09704, 0.3656, 0.1672, 0.1075, 0.01457, 0.07637, 0.02421, 0.06144, 0.4521, 0.03198]): _vg.add([_i], _w, 'REPLACE')
_vg = ob_redead.vertex_groups.new(name='spine.006')
for _i, _w in zip([21, 22, 23, 24, 25, 26, 27, 28, 29, 30, 31, 32, 33, 34, 35, 36, 37, 38, 39, 40, 41], [0.1547, 0.7943, 0.9498, 0.7787, 0.2971, 0.2184, 0.2026, 0.2489, 0.2132, 0.6417, 0.8935, 0.9329, 0.944, 0.9231, 0.09394, 0.6553, 0.01882, 0.1409, 0.1143, 0.1417, 0.8876]): _vg.add([_i], _w, 'REPLACE')
_vg = ob_redead.vertex_groups.new(name='shoulder.L')
for _i, _w in zip([21, 22, 25, 26, 27, 28, 29, 86, 87, 88, 90, 93, 104, 109, 110, 112, 113, 114, 116, 117, 120, 121, 122, 123, 124, 125], [0.08283, 0.1069, 0.04362, 0.1204, 0.1693, 0.4555, 0.2585, 0.6783, 0.01746, 0.09027, 0.8272, 0.00123, 0.03406, 0.02239, 0.04978, 0.05855, 0.8019, 0.06455, 0.1936, 0.8022, 0.05372, 0.8804, 0.9103, 0.2191, 0.4199, 0.006858]): _vg.add([_i], _w, 'REPLACE')
_vg = ob_redead.vertex_groups.new(name='upper_arm.L')
for _i, _w in zip([86, 87, 88, 89, 90, 91, 93, 94, 99, 101, 104, 110, 113, 114, 116, 117, 124], [0.318, 0.8633, 0.9094, 0.1149, 0.1694, 0.9429, 0.9475, 0.005054, 0.1096, 0.05832, 0.0504, 0.8755, 0.1122, 0.0379, 0.6816, 0.1358, 0.3903]): _vg.add([_i], _w, 'REPLACE')
_vg = ob_redead.vertex_groups.new(name='forearm.L')
for _i, _w in zip([77, 78, 79, 80, 81, 82, 83, 84, 85, 87, 89, 91, 92, 93, 94, 95], [1.0, 1.0, 1.0, 1.0, 1.0, 1.0, 1.0, 1.0, 1.0, 0.103, 0.8813, 0.03503, 0.9784, 0.00375, 0.9722, 0.9868]): _vg.add([_i], _w, 'REPLACE')
_vg = ob_redead.vertex_groups.new(name='hand.L')
_vg.add([69, 70, 71, 72, 73, 74, 75, 76], 1.0, 'REPLACE')
_vg = ob_redead.vertex_groups.new(name='shoulder.R')
for _i, _w in zip([21, 22, 23, 24, 25, 26, 27, 28, 29, 60, 61, 63, 108, 109, 111, 112, 115, 118, 119, 120, 121, 123, 125, 126], [0.6994, 0.0856, 0.006173, 0.1048, 0.2905, 0.494, 0.5206, 0.2633, 0.452, 0.175, 0.05081, 0.7407, 0.01476, 0.01761, 0.7298, 0.07013, 0.05009, 0.05156, 0.2766, 0.8593, 0.05793, 0.1989, 0.7614, 0.01182]): _vg.add([_i], _w, 'REPLACE')
_vg = ob_redead.vertex_groups.new(name='upper_arm.R')
for _i, _w in zip([59, 60, 61, 62, 63, 64, 66, 67, 96, 101, 107, 108, 111, 115, 118, 119, 120, 125, 126], [0.8723, 0.8116, 0.9397, 0.09822, 0.2542, 0.9512, 0.004453, 0.9607, 0.1217, 0.06305, 0.09711, 0.9157, 0.1541, 0.05016, 0.8362, 0.6574, 0.03519, 0.1426, 0.7882]): _vg.add([_i], _w, 'REPLACE')
_vg = ob_redead.vertex_groups.new(name='forearm.R')
for _i, _w in zip([42, 43, 44, 45, 46, 47, 48, 49, 50, 51, 52, 53, 54, 55, 56, 57, 58, 59, 62, 64, 65, 66, 67, 68], [0.619, 0.2377, 0.5928, 0.31, 0.5766, 0.6058, 0.2109, 0.1603, 1.0, 1.0, 1.0, 1.0, 1.0, 1.0, 1.0, 1.0, 1.0, 0.1076, 0.8996, 0.004597, 0.983, 0.9727, 0.01125, 0.9807]): _vg.add([_i], _w, 'REPLACE')
_vg = ob_redead.vertex_groups.new(name='hand.R')
for _i, _w in zip([42, 43, 44, 45, 46, 47, 48, 49], [0.381, 0.7623, 0.4072, 0.69, 0.4234, 0.3942, 0.7891, 0.8397]): _vg.add([_i], _w, 'REPLACE')
_vg = ob_redead.vertex_groups.new(name='breast.L')
for _i, _w in zip([30, 32, 35, 38, 39, 102, 104, 114, 115, 116, 117, 121, 124], [0.2242, 0.007135, 0.06853, 0.6377, 0.3463, 0.007539, 0.1272, 0.7697, 0.01574, 0.0792, 0.01115, 0.005385, 0.06133]): _vg.add([_i], _w, 'REPLACE')
_vg = ob_redead.vertex_groups.new(name='breast.R')
for _i, _w in zip([30, 34, 35, 36, 38, 39, 96, 98, 101, 102, 107, 114, 115, 118, 119, 120, 126], [0.04806, 0.02887, 0.773, 0.2409, 0.1335, 0.4653, 0.4152, 0.01056, 0.01065, 0.01996, 0.1323, 0.01903, 0.7768, 0.06632, 0.008712, 0.003632, 0.05507]): _vg.add([_i], _w, 'REPLACE')
_vg = ob_redead.vertex_groups.new(name='pelvis.L')
for _i, _w in zip([0, 1, 2, 3, 4, 5, 8, 9, 10, 11, 12, 14, 15, 16, 17, 18, 19, 20, 97, 99, 100, 102, 103, 104, 106, 124, 148, 149, 150, 177, 178, 179], [0.1496, 0.2988, 0.0639, 0.29, 0.05397, 0.9923, 0.5614, 0.1225, 0.9776, 0.2149, 0.1102, 0.009847, 0.5046, 0.3271, 0.3421, 0.3294, 0.5405, 0.3434, 0.05371, 0.2948, 0.9856, 0.04194, 0.9866, 0.1996, 0.1479, 0.01282, 0.001285, 0.09251, 0.1762, 0.213, 0.1109, 0.009598]): _vg.add([_i], _w, 'REPLACE')
_vg = ob_redead.vertex_groups.new(name='pelvis.R')
for _i, _w in zip([0, 1, 2, 3, 4, 6, 7, 9, 11, 12, 13, 14, 15, 16, 17, 18, 19, 20, 96, 97, 98, 102, 105, 106, 107, 126, 148, 149, 150, 177, 178, 179], [0.05186, 0.2928, 0.0626, 0.2968, 0.1535, 0.5554, 0.9501, 0.3036, 0.6776, 0.2945, 0.9055, 0.5569, 0.04654, 0.5352, 0.3342, 0.5342, 0.2327, 0.332, 0.2884, 0.04973, 0.9217, 0.069, 0.9136, 0.5718, 0.2041, 0.01478, 0.001285, 0.09251, 0.1762, 0.213, 0.1109, 0.009598]): _vg.add([_i], _w, 'REPLACE')
_vg = ob_redead.vertex_groups.new(name='thigh.L')
for _i, _w in zip([0, 1, 2, 8, 9, 12, 15, 165, 167, 169, 170, 171, 173, 174, 175, 176, 177, 178, 179, 180, 181, 182, 183, 184], [0.6707, 0.05788, 0.01874, 0.3992, 0.1298, 0.1058, 0.3826, 0.1411, 0.2699, 0.02727, 0.8454, 0.06636, 0.9859, 0.9879, 0.9688, 0.9682, 0.3623, 0.6686, 0.9109, 0.9343, 0.2262, 0.2258, 0.9014, 0.9651]): _vg.add([_i], _w, 'REPLACE')
_vg = ob_redead.vertex_groups.new(name='shin.L')
for _i, _w in zip([156, 158, 159, 160, 161, 163, 164, 165, 166, 167, 168, 169, 170, 171, 172, 181, 182, 183, 184], [0.1129, 0.21, 0.8934, 0.5811, 0.07008, 0.2588, 1.009, 0.8589, 1.0, 0.7301, 1.002, 0.9614, 0.1546, 0.9336, 0.9999, 0.7747, 0.7741, 0.1033, 0.01809]): _vg.add([_i], _w, 'REPLACE')
_vg = ob_redead.vertex_groups.new(name='foot.L')
for _i, _w in zip([156, 157, 158, 159, 160, 162, 163], [0.0787, 0.01779, 0.6759, 0.07771, 0.2768, 0.03527, 0.6446]): _vg.add([_i], _w, 'REPLACE')
_vg = ob_redead.vertex_groups.new(name='toe.L')
for _i, _w in zip([157, 161, 162, 163], [0.9473, 0.9098, 0.9678, 0.07359]): _vg.add([_i], _w, 'REPLACE')
_vg = ob_redead.vertex_groups.new(name='heel.02.L')
for _i, _w in zip([156, 158, 160], [0.7964, 0.09839, 0.1324]): _vg.add([_i], _w, 'REPLACE')
_vg = ob_redead.vertex_groups.new(name='thigh.R')
for _i, _w in zip([2, 3, 4, 6, 7, 9, 11, 12, 13, 14, 15, 135, 136, 137, 138, 140, 144, 145, 146, 147, 148, 149, 150, 151, 152, 153, 154, 155], [0.01954, 0.06174, 0.6576, 0.3943, 0.01702, 0.4441, 0.08635, 0.4895, 0.07027, 0.394, 0.06448, 0.04061, 0.07894, 0.2324, 0.2247, 0.9448, 0.9766, 0.9524, 0.9879, 0.9882, 0.9243, 0.7254, 0.4739, 0.978, 0.9976, 0.9445, 0.8763, 0.4157]): _vg.add([_i], _w, 'REPLACE')
_vg = ob_redead.vertex_groups.new(name='shin.R')
for _i, _w in zip([128, 129, 130, 131, 132, 134, 135, 136, 137, 138, 139, 140, 141, 142, 143, 153, 154, 155], [0.8182, 0.09667, 0.5971, 0.09914, 0.1617, 0.1853, 0.9547, 0.9211, 0.7676, 0.7753, 1.009, 0.05516, 1.002, 1.001, 0.9999, 0.05863, 0.1236, 0.585]): _vg.add([_i], _w, 'REPLACE')
_vg = ob_redead.vertex_groups.new(name='foot.R')
for _i, _w in zip([127, 128, 129, 130, 131, 132, 134], [0.07087, 0.1297, 0.0315, 0.2794, 0.0847, 0.7523, 0.7223]): _vg.add([_i], _w, 'REPLACE')
_vg = ob_redead.vertex_groups.new(name='toe.R')
for _i, _w in zip([127, 129, 133, 134], [0.9361, 0.8659, 0.9849, 0.06845]): _vg.add([_i], _w, 'REPLACE')
_vg = ob_redead.vertex_groups.new(name='heel.02.R')
for _i, _w in zip([128, 130, 131, 132], [0.01436, 0.1157, 0.8059, 0.07965]): _vg.add([_i], _w, 'REPLACE')
_m = ob_redead.modifiers.new('Armature', 'ARMATURE')
_m.object = ob_redead_pose
ob_redead_pose.location = (0.0, 0.0, 0.0)
ob_redead_pose.scale = (98.65, 98.65, 98.65)

# ---- collection membership
col_collection.objects.link(ob_redead)
col_collection.objects.link(ob_redead_pose)

# ---- scene / render settings (as saved in the file)
scene.frame_start = 1; scene.frame_end = 250; scene.frame_set(1)
scene.render.engine = 'BLENDER_EEVEE_NEXT'
bpy.context.view_layer.update()

# ---- added for rendering (the .blend has no active camera and no usable light): camera, sun
cam_auto = bpy.data.cameras.new('AutoCamera')
cam_auto.lens = 50.0
cam_auto.sensor_width = 36.0
cam_auto.clip_end = 3235.3
ob_auto_camera = bpy.data.objects.new('AutoCamera', cam_auto)
scene.collection.objects.link(ob_auto_camera)
ob_auto_camera.location = (183.413, -241.109, 235.921)
ob_auto_camera.rotation_euler = (1.09748, -7.21219e-08, 0.694738)
scene.camera = ob_auto_camera
light_auto_sun = bpy.data.lights.new('AutoSun', 'SUN')
light_auto_sun.energy = 3.0
light_auto_sun.angle = 0.0523599
ob_auto_sun = bpy.data.objects.new('AutoSun', light_auto_sun)
scene.collection.objects.link(ob_auto_sun)
ob_auto_sun.rotation_euler = (0.872665, 0.174533, 0.523599)
bpy.context.view_layer.update()
